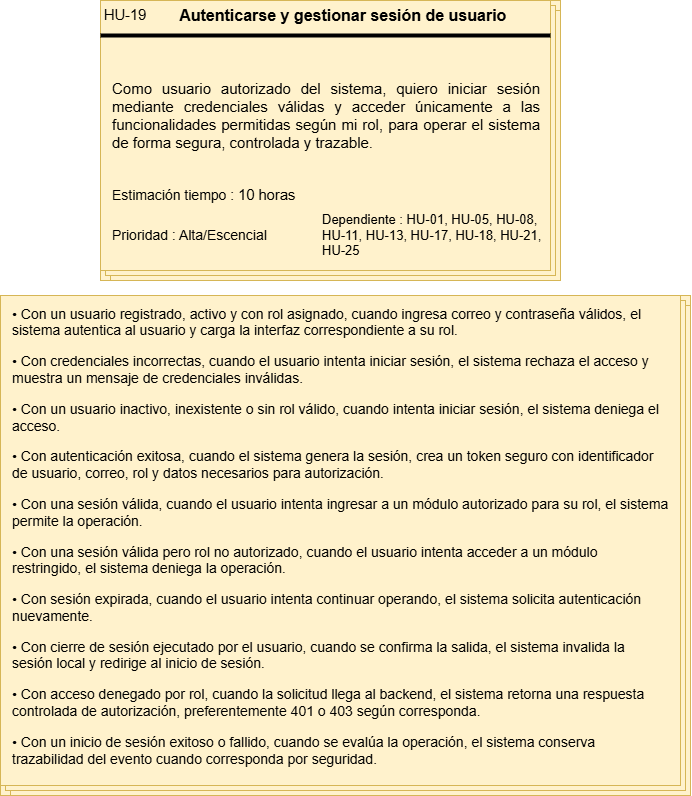

The diagram above was exported from draw.io. Its source (the exported page's mxGraphModel, read from the mxfile embedded in the PNG):
<mxGraphModel dx="1712" dy="873" grid="1" gridSize="10" guides="1" tooltips="1" connect="1" arrows="1" fold="1" page="1" pageScale="1" pageWidth="827" pageHeight="1169" math="0" shadow="0">
  <root>
    <mxCell id="0" />
    <mxCell id="1" parent="0" />
    <mxCell id="jg7fZaKdKZGSPUzUmoKM-1" connectable="0" parent="1" style="group;fillColor=#fff2cc;strokeColor=#d6b656;" value="" vertex="1">
      <mxGeometry height="280" width="460" x="160" y="40" as="geometry" />
    </mxCell>
    <mxCell id="jg7fZaKdKZGSPUzUmoKM-2" parent="jg7fZaKdKZGSPUzUmoKM-1" style="verticalLabelPosition=bottom;verticalAlign=top;html=1;shape=mxgraph.basic.layered_rect;dx=10;outlineConnect=0;whiteSpace=wrap;fillColor=#fff2cc;strokeColor=#d6b656;" value="" vertex="1">
      <mxGeometry height="280" width="460" as="geometry" />
    </mxCell>
    <mxCell id="jg7fZaKdKZGSPUzUmoKM-3" parent="jg7fZaKdKZGSPUzUmoKM-1" style="line;strokeWidth=4;html=1;perimeter=backbonePerimeter;points=[];outlineConnect=0;" value="" vertex="1">
      <mxGeometry height="10" width="450" y="30" as="geometry" />
    </mxCell>
    <mxCell id="jg7fZaKdKZGSPUzUmoKM-4" collapsed="1" parent="jg7fZaKdKZGSPUzUmoKM-1" style="text;html=1;whiteSpace=wrap;strokeColor=none;fillColor=none;align=center;verticalAlign=middle;rounded=0;container=1;" value="&lt;span lang=&quot;EN-US&quot; style=&quot;font-size: 11pt; line-height: 115%; font-family: Arial, sans-serif;&quot;&gt;HU-19&lt;/span&gt;" vertex="1">
      <mxGeometry height="30" width="50" as="geometry">
        <mxRectangle height="30" width="60" as="alternateBounds" />
      </mxGeometry>
    </mxCell>
    <mxCell id="jg7fZaKdKZGSPUzUmoKM-5" parent="jg7fZaKdKZGSPUzUmoKM-1" style="text;html=1;whiteSpace=wrap;strokeColor=none;fillColor=none;align=center;verticalAlign=middle;rounded=0;container=1;" value="&lt;b&gt;&lt;font style=&quot;font-size: 16px;&quot;&gt;Autenticarse y gestionar sesión de usuario&lt;span lang=&quot;EN-US&quot; style=&quot;line-height: 115%; font-family: Arial, sans-serif;&quot;&gt;&amp;nbsp;&lt;/span&gt;&lt;/font&gt;&lt;/b&gt;" vertex="1">
      <mxGeometry height="30" width="350" x="70" as="geometry" />
    </mxCell>
    <mxCell id="jg7fZaKdKZGSPUzUmoKM-6" parent="jg7fZaKdKZGSPUzUmoKM-1" style="text;html=1;whiteSpace=wrap;strokeColor=none;fillColor=none;align=left;verticalAlign=middle;rounded=0;container=1;fontSize=15;" value="&lt;p data-start=&quot;5001&quot; data-end=&quot;5299&quot; style=&quot;text-align: justify;&quot;&gt;&lt;span data-start=&quot;709&quot; data-end=&quot;717&quot; style=&quot;&quot;&gt;Como&lt;/span&gt; usuario autorizado del sistema,&amp;nbsp;&lt;span data-start=&quot;752&quot; data-end=&quot;762&quot; style=&quot;&quot;&gt;quiero&lt;/span&gt; iniciar sesión mediante credenciales válidas y acceder únicamente a las funcionalidades permitidas según mi rol,&amp;nbsp;&lt;span data-start=&quot;878&quot; data-end=&quot;886&quot; style=&quot;&quot;&gt;para&lt;/span&gt; operar el sistema de forma segura, controlada y trazable.&lt;/p&gt;&lt;p data-start=&quot;5301&quot; data-end=&quot;5548&quot;&gt;&lt;/p&gt;" vertex="1">
      <mxGeometry height="130" width="430" x="10" y="50" as="geometry" />
    </mxCell>
    <mxCell id="jg7fZaKdKZGSPUzUmoKM-7" parent="jg7fZaKdKZGSPUzUmoKM-1" style="text;html=1;whiteSpace=wrap;strokeColor=none;fillColor=none;align=left;verticalAlign=middle;rounded=0;container=1;" value="&lt;font style=&quot;font-size: 14px;&quot;&gt;Estimación tiempo :&amp;nbsp;&lt;/font&gt;&lt;span lang=&quot;EN-US&quot; style=&quot;font-size: 11pt; line-height: 115%; font-family: Arial, sans-serif;&quot;&gt;10 horas&lt;/span&gt;" vertex="1">
      <mxGeometry height="30" width="190" x="10" y="180" as="geometry" />
    </mxCell>
    <mxCell id="jg7fZaKdKZGSPUzUmoKM-8" parent="jg7fZaKdKZGSPUzUmoKM-1" style="text;html=1;whiteSpace=wrap;strokeColor=none;fillColor=none;align=left;verticalAlign=middle;rounded=0;container=1;" value="&lt;font style=&quot;font-size: 14px;&quot;&gt;Prioridad : Alta/Escencial&lt;/font&gt;" vertex="1">
      <mxGeometry height="30" width="170" x="10" y="220" as="geometry" />
    </mxCell>
    <mxCell id="jg7fZaKdKZGSPUzUmoKM-9" parent="jg7fZaKdKZGSPUzUmoKM-1" style="text;html=1;whiteSpace=wrap;strokeColor=none;fillColor=none;align=left;verticalAlign=middle;rounded=0;container=1;" value="&lt;font style=&quot;font-size: 13px;&quot;&gt;Dependiente :&amp;nbsp;HU-01, HU-05, HU-08, HU-11, HU-13, HU-17, HU-18, HU-21, HU-25&lt;/font&gt;" vertex="1">
      <mxGeometry height="30" width="240" x="220" y="220" as="geometry" />
    </mxCell>
    <mxCell id="jg7fZaKdKZGSPUzUmoKM-10" connectable="0" parent="1" style="group" value="" vertex="1">
      <mxGeometry height="500" width="690" x="60" y="335" as="geometry" />
    </mxCell>
    <mxCell id="jg7fZaKdKZGSPUzUmoKM-11" connectable="0" parent="jg7fZaKdKZGSPUzUmoKM-10" style="group;fillColor=#fff2cc;strokeColor=#d6b656;container=0;" value="" vertex="1">
      <mxGeometry height="500.00000000000006" width="690.0000000000001" as="geometry" />
    </mxCell>
    <mxCell id="jg7fZaKdKZGSPUzUmoKM-12" parent="jg7fZaKdKZGSPUzUmoKM-10" style="verticalLabelPosition=bottom;verticalAlign=top;html=1;shape=mxgraph.basic.layered_rect;dx=10;outlineConnect=0;whiteSpace=wrap;fillColor=#fff2cc;strokeColor=#d6b656;container=0;" value="" vertex="1">
      <mxGeometry height="500.00000000000006" width="690.0000000000001" as="geometry" />
    </mxCell>
    <mxCell id="jg7fZaKdKZGSPUzUmoKM-13" parent="jg7fZaKdKZGSPUzUmoKM-10" style="text;html=1;whiteSpace=wrap;strokeColor=none;fillColor=none;align=left;verticalAlign=middle;rounded=0;container=1;fontSize=14;spacingLeft=10;" value="&lt;section class=&quot;text-token-text-primary w-full focus:outline-none [--shadow-height:45px] has-data-writing-block:pointer-events-none has-data-writing-block:-mt-(--shadow-height) has-data-writing-block:pt-(--shadow-height) [&amp;amp;:has([data-writing-block])&amp;gt;*]:pointer-events-auto [content-visibility:auto] supports-[content-visibility:auto]:[contain-intrinsic-size:auto_100lvh] R6Vx5W_threadScrollVars scroll-mb-[calc(var(--scroll-root-safe-area-inset-bottom,0px)+var(--thread-response-height))] scroll-mt-[calc(var(--header-height)+min(200px,max(70px,20svh)))]&quot; dir=&quot;auto&quot; data-turn-id=&quot;request-69f3b39f-99b0-83e9-b9b9-75a5afb176ae-0&quot; data-testid=&quot;conversation-turn-40&quot; data-scroll-anchor=&quot;false&quot; data-turn=&quot;assistant&quot;&gt;&lt;div class=&quot;text-base my-auto mx-auto pb-10 [--thread-content-margin:var(--thread-content-margin-xs,calc(var(--spacing)*4))] @w-sm/main:[--thread-content-margin:var(--thread-content-margin-sm,calc(var(--spacing)*6))] @w-lg/main:[--thread-content-margin:var(--thread-content-margin-lg,calc(var(--spacing)*16))] px-(--thread-content-margin)&quot;&gt;&lt;div class=&quot;[--thread-content-max-width:40rem] @w-lg/main:[--thread-content-max-width:48rem] mx-auto max-w-(--thread-content-max-width) flex-1 group/turn-messages focus-visible:outline-hidden relative flex w-full min-w-0 flex-col agent-turn&quot;&gt;&lt;div class=&quot;flex max-w-full flex-col gap-4 grow&quot;&gt;&lt;div data-message-author-role=&quot;assistant&quot; data-message-id=&quot;27e93935-16fd-451e-8bbe-4480560d8806&quot; data-turn-start-message=&quot;true&quot; dir=&quot;auto&quot; tabindex=&quot;0&quot; data-message-model-slug=&quot;gpt-5-5-thinking&quot; class=&quot;min-h-8 text-message relative flex w-full flex-col items-end gap-2 text-start break-words whitespace-normal outline-none keyboard-focused:focus-ring [.text-message+&amp;amp;]:mt-1&quot;&gt;&lt;div class=&quot;flex w-full flex-col gap-1 empty:hidden&quot;&gt;&lt;div class=&quot;markdown prose dark:prose-invert w-full wrap-break-word light markdown-new-styling&quot;&gt;&lt;p data-start=&quot;1490&quot; data-end=&quot;1667&quot;&gt;• Con un usuario registrado, activo y con rol asignado, cuando ingresa correo y contraseña válidos, el sistema autentica al usuario y carga la interfaz correspondiente a su rol.&lt;/p&gt;&lt;p data-start=&quot;1669&quot; data-end=&quot;1819&quot;&gt;• Con credenciales incorrectas, cuando el usuario intenta iniciar sesión, el sistema rechaza el acceso y muestra un mensaje de credenciales inválidas.&lt;/p&gt;&lt;p data-start=&quot;1821&quot; data-end=&quot;1938&quot;&gt;• Con un usuario inactivo, inexistente o sin rol válido, cuando intenta iniciar sesión, el sistema deniega el acceso.&lt;/p&gt;&lt;p data-start=&quot;1940&quot; data-end=&quot;2105&quot;&gt;• Con autenticación exitosa, cuando el sistema genera la sesión, crea un token seguro con identificador de usuario, correo, rol y datos necesarios para autorización.&lt;/p&gt;&lt;p data-start=&quot;2107&quot; data-end=&quot;2235&quot;&gt;• Con una sesión válida, cuando el usuario intenta ingresar a un módulo autorizado para su rol, el sistema permite la operación.&lt;/p&gt;&lt;p data-start=&quot;2237&quot; data-end=&quot;2376&quot;&gt;• Con una sesión válida pero rol no autorizado, cuando el usuario intenta acceder a un módulo restringido, el sistema deniega la operación.&lt;/p&gt;&lt;p data-start=&quot;2378&quot; data-end=&quot;2492&quot;&gt;• Con sesión expirada, cuando el usuario intenta continuar operando, el sistema solicita autenticación nuevamente.&lt;/p&gt;&lt;p data-start=&quot;2494&quot; data-end=&quot;2640&quot;&gt;• Con cierre de sesión ejecutado por el usuario, cuando se confirma la salida, el sistema invalida la sesión local y redirige al inicio de sesión.&lt;/p&gt;&lt;p data-start=&quot;2642&quot; data-end=&quot;2816&quot;&gt;• Con acceso denegado por rol, cuando la solicitud llega al backend, el sistema retorna una respuesta controlada de autorización, preferentemente 401 o 403 según corresponda.&lt;/p&gt;&lt;p data-start=&quot;2818&quot; data-end=&quot;2971&quot;&gt;• Con un inicio de sesión exitoso o fallido, cuando se evalúa la operación, el sistema conserva trazabilidad del evento cuando corresponda por seguridad.&lt;/p&gt;&lt;/div&gt;&lt;/div&gt;&lt;/div&gt;&lt;/div&gt;&lt;div class=&quot;z-0 flex min-h-[46px] justify-start&quot;&gt;&lt;/div&gt;&lt;div class=&quot;mt-3 w-full empty:hidden&quot;&gt;&lt;div class=&quot;text-center&quot;&gt;&lt;/div&gt;&lt;/div&gt;&lt;/div&gt;&lt;/div&gt;&lt;/section&gt;&lt;div aria-hidden=&quot;true&quot; class=&quot;pointer-events-none -mt-px h-px translate-y-[calc(var(--scroll-root-safe-area-inset-bottom)-14*var(--spacing))]&quot;&gt;&lt;/div&gt;" vertex="1">
      <mxGeometry height="482.14285714285717" width="669" as="geometry" />
    </mxCell>
  </root>
</mxGraphModel>